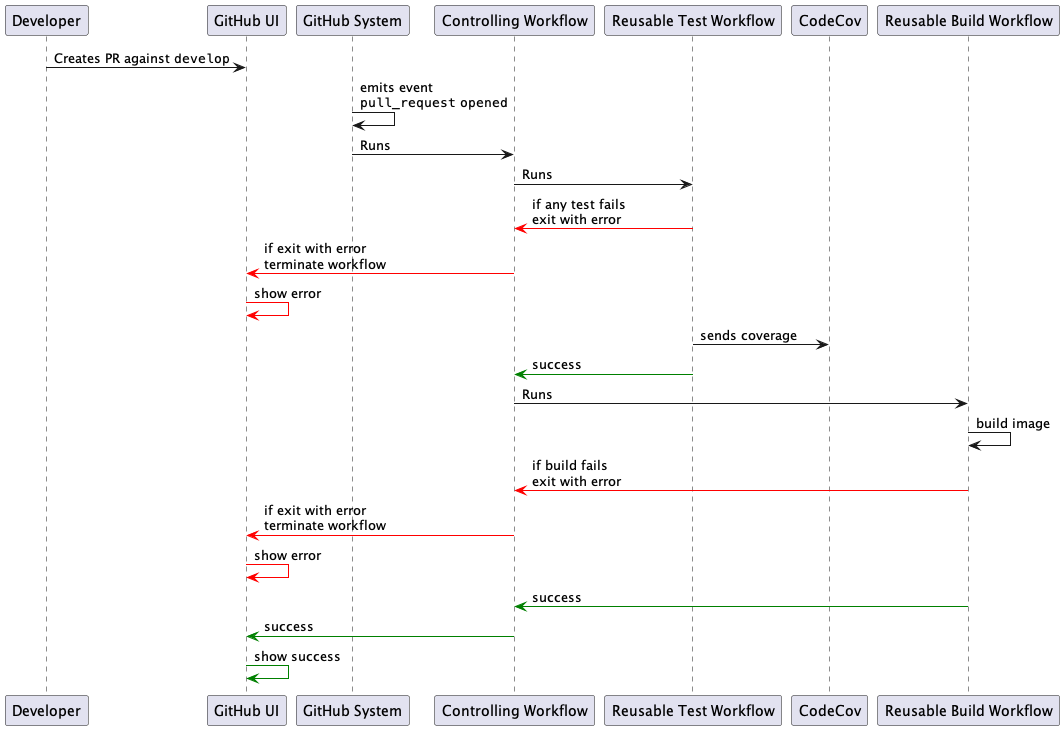

The diagram above was rendered by PlantUML. Its source (embedded in the PNG):
@startuml

Developer -> "GitHub UI": Creates PR against ""develop""
"GitHub System" -> "GitHub System": emits event\n""pull_request"" ""opened"" 
"GitHub System" -> "Controlling Workflow": Runs
"Controlling Workflow" -> "Reusable Test Workflow": Runs
"Reusable Test Workflow" -[#red]> "Controlling Workflow" : if any test fails\nexit with error
"Controlling Workflow" -[#red]> "GitHub UI": if exit with error\nterminate workflow
"GitHub UI" -[#red]> "GitHub UI": show error
"Reusable Test Workflow" -> "CodeCov": sends coverage
"Reusable Test Workflow" -[#green]> "Controlling Workflow": success
"Controlling Workflow" -> "Reusable Build Workflow": Runs
"Reusable Build Workflow" -> "Reusable Build Workflow": build image
"Reusable Build Workflow" -[#red]> "Controlling Workflow": if build fails\nexit with error
"Controlling Workflow" -[#red]> "GitHub UI": if exit with error\nterminate workflow
"GitHub UI" -[#red]> "GitHub UI": show error
"Reusable Build Workflow" -[#green]> "Controlling Workflow":success
"Controlling Workflow" -[#green]> "GitHub UI":success
"GitHub UI" -[#green]> "GitHub UI": show success

@enduml